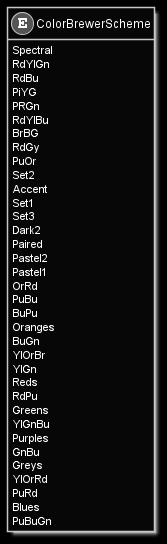

The diagram above was rendered by PlantUML. Its source (embedded in the PNG):
@startuml
skinparam monochrome reverse
hide empty members

enum ColorBrewerScheme {
    Spectral
    RdYlGn
    RdBu
    PiYG
    PRGn
    RdYlBu
    BrBG
    RdGy
    PuOr
    Set2
    Accent
    Set1
    Set3
    Dark2
    Paired
    Pastel2
    Pastel1
    OrRd
    PuBu
    BuPu
    Oranges
    BuGn
    YlOrBr
    YlGn
    Reds
    RdPu
    Greens
    YlGnBu
    Purples
    GnBu
    Greys
    YlOrRd
    PuRd
    Blues
    PuBuGn
}

@enduml